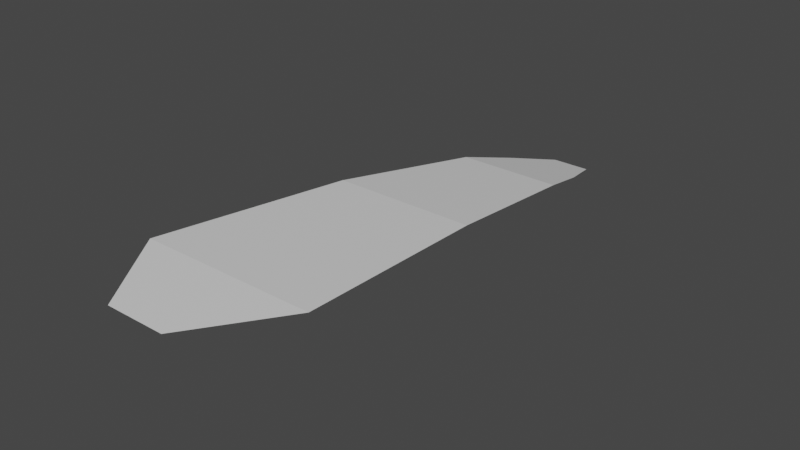 # Source: Palm01.blend  (saved by Blender 2.80.75; exported with 4.5.12 LTS)
import bpy
from mathutils import Matrix  # noqa: F401  (used for matrix-valued properties, if any)

bpy.ops.wm.read_factory_settings(use_empty=True)
scene = bpy.context.scene
scene.name = 'Scene'

# ---- collections
col_collection = bpy.data.collections.new('Collection'); scene.collection.children.link(col_collection)

# ---- materials (node trees are filled in below, after node groups)
mat_material = bpy.data.materials.new('Material')
mat_material.use_transparent_shadow = False

# ---- material node trees
mat_material.use_nodes = True; mat_material.node_tree.nodes.clear()
_N = mat_material.node_tree.nodes; _L = mat_material.node_tree.links
n0 = _N.new('ShaderNodeOutputMaterial'); n0.name = 'Material Output'; n0.location = (300, 300)
n1 = _N.new('ShaderNodeBsdfPrincipled'); n1.name = 'Principled BSDF'; n1.location = (10, 300)
n1.distribution = 'GGX'
n1.subsurface_method = 'BURLEY'
n1.inputs[3].default_value = 1.45
n1.inputs[27].default_value = (0.0, 0.0, 0.0, 1.0)
n1.inputs[28].default_value = 1.0
_L.new(n1.outputs[0], n0.inputs[0])
n0.is_active_output = True

# ---- world
world_world = bpy.data.worlds.new('World'); scene.world = world_world
world_world.use_nodes = True; world_world.node_tree.nodes.clear()
_N = world_world.node_tree.nodes; _L = world_world.node_tree.links
n0 = _N.new('ShaderNodeOutputWorld'); n0.name = 'World Output'; n0.location = (300, 300)
n1 = _N.new('ShaderNodeBackground'); n1.name = 'Background'; n1.location = (10, 300)
n1.inputs[0].default_value = (0.05088, 0.05088, 0.05088, 1.0)
_L.new(n1.outputs[0], n0.inputs[0])
n0.is_active_output = True
world_world.color = (0.05088, 0.05088, 0.05088)
world_world.use_sun_shadow = False
world_world.sun_shadow_jitter_overblur = 0.0

# ---- meshes
me_plane = bpy.data.meshes.new('Plane')
me_plane.from_pydata([(-0.4781, -0.3717, 0.0), (0.4781, -0.3717, 0.0), (-1.417, 1.0, 0.0), (1.417, 1.0, 0.0), (-1.157, 4.384, -0.2981), (1.157, 4.384, -0.2981), (-0.8595, 7.083, -0.7445), (0.8595, 7.083, -0.7445), (-0.631, 8.085, -1.032), (0.631, 8.085, -1.032), (-0.3202, 9.037, -1.303), (0.3202, 9.037, -1.303)], [], [(0, 1, 3, 2), (2, 3, 5, 4), (4, 5, 7, 6), (6, 7, 9, 8), (8, 9, 11, 10)])
_uv = me_plane.uv_layers.new(name='UVMap')
_uv.uv.foreach_set('vector', [0.4624, -0.0002409, 0.5627, -0.001574, 0.6942, 0.1505, 0.2987, 0.1401, 0.2987, 0.1401, 0.6942, 0.1505, 0.6693, 0.4902, 0.3163, 0.503, 0.3163, 0.503, 0.6693, 0.4902, 0.6371, 0.7847, 0.3777, 0.7799, 0.3777, 0.7799, 0.6371, 0.7847, 0.6266, 0.8822, 0.4391, 0.896, 0.4391, 0.896, 0.6266, 0.8822, 0.6122, 0.9888, 0.4995, 0.9897])
me_plane.materials.append(mat_material)
me_plane.use_remesh_preserve_volume = False
me_plane.use_remesh_preserve_attributes = False
me_plane.use_mirror_vertex_groups = False
me_plane.update()

# ---- objects
ob_plane = bpy.data.objects.new('Plane', me_plane)

# ---- transforms, parenting, visibility, modifiers, constraints
ob_plane.location = (0.0, 0.0, 0.0)
ob_plane.lineart.crease_threshold = 0.0

# ---- collection membership
col_collection.objects.link(ob_plane)

# ---- scene / render settings (as saved in the file)
scene.frame_start = 1; scene.frame_end = 250; scene.frame_set(1)
scene.render.engine = 'BLENDER_EEVEE_NEXT'
scene.cycles.use_denoising = False
scene.cycles.samples = 128
scene.cycles.sampling_pattern = 'TABULATED_SOBOL'
scene.cycles.use_adaptive_sampling = False
scene.cycles.use_light_tree = False
scene.view_settings.view_transform = 'Filmic'
bpy.context.view_layer.update()

# ---- added for rendering (the .blend has no active camera and no usable light): camera, sun
cam_auto = bpy.data.cameras.new('AutoCamera')
cam_auto.lens = 50.0
cam_auto.sensor_width = 36.0
cam_auto.clip_end = 1000.0
ob_auto_camera = bpy.data.objects.new('AutoCamera', cam_auto)
scene.collection.objects.link(ob_auto_camera)
ob_auto_camera.location = (9.17073, -6.67237, 6.68492)
ob_auto_camera.rotation_euler = (1.09748, -7.21219e-08, 0.694738)
scene.camera = ob_auto_camera
light_auto_sun = bpy.data.lights.new('AutoSun', 'SUN')
light_auto_sun.energy = 3.0
light_auto_sun.angle = 0.0523599
ob_auto_sun = bpy.data.objects.new('AutoSun', light_auto_sun)
scene.collection.objects.link(ob_auto_sun)
ob_auto_sun.rotation_euler = (0.872665, 0.174533, 0.523599)
bpy.context.view_layer.update()

